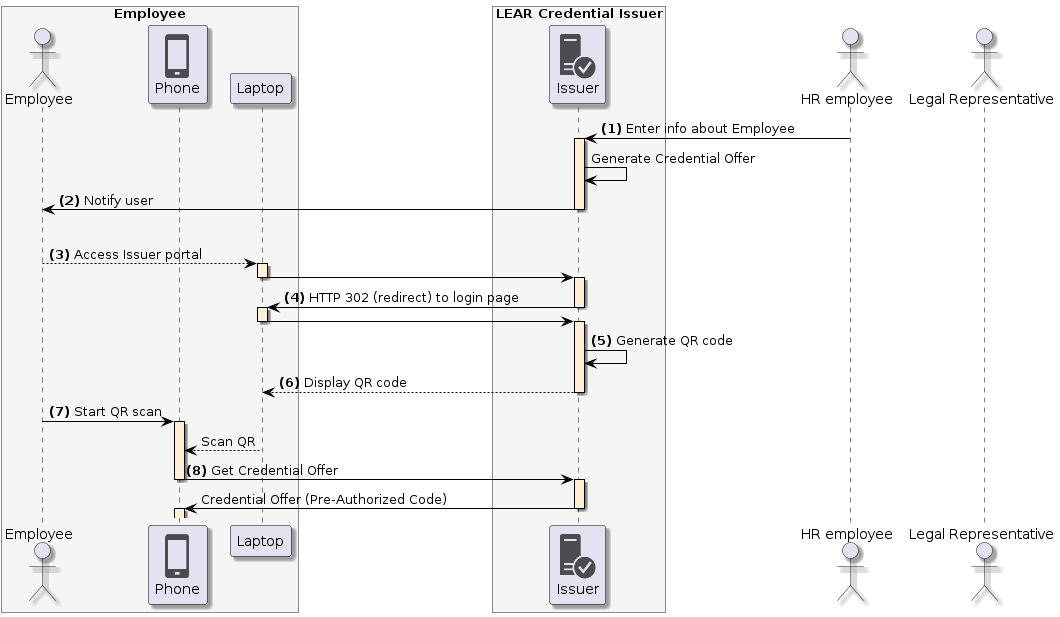

The diagram above was rendered by PlantUML. Its source (embedded in the PNG):
@startuml
skinparam shadowing true
skinparam ParticipantBorderColor black
skinparam arrowcolor black
skinparam SequenceLifeLineBorderColor black
skinparam SequenceLifeLineBackgroundColor PapayaWhip
!include <tupadr3/common>
!include <office/Servers/database_server>
!include <office/Servers/application_server>
!include <office/Concepts/firewall_orange>
!include <office/Clouds/cloud_disaster_red>
!include <office/Devices/cell_phone_generic>
!include <office/Devices/device_laptop>
!include <office/Security/trusted_application_server>
!include <office/Users/user>

box "Employee" #WhiteSmoke
    actor "Employee" as user
    participant "<$cell_phone_generic>\nPhone" as wallet
    participant "Laptop" as laptop
end box

box "LEAR Credential Issuer" #WhiteSmoke
    participant "<$trusted_application_server>\nIssuer" as issuer
end box

actor "HR employee" as hr
actor "Legal Representative" as representative

hr -> issuer++: **(1)** Enter info about Employee
issuer -> issuer: Generate Credential Offer
issuer -> user--: **(2)** Notify user
|||
user --> laptop++:  **(3)** Access Issuer portal
laptop -> issuer--++:
issuer -> laptop--++: **(4)** HTTP 302 (redirect) to login page
laptop -> issuer--++

issuer -> issuer: **(5)** Generate QR code
issuer --> laptop --: **(6)** Display QR code
user -> wallet ++: **(7)** Start QR scan
laptop --> wallet: Scan QR
wallet -> issuer--++: **(8)** Get Credential Offer
issuer -> wallet--++: Credential Offer (Pre-Authorized Code)
@enduml